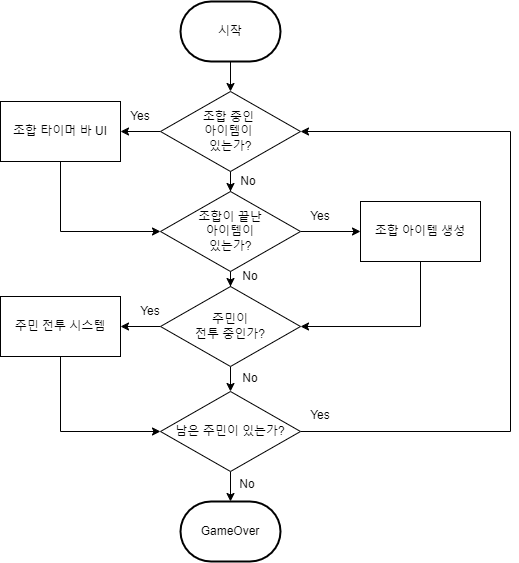

The diagram above was exported from draw.io. Its source (the exported page's mxGraphModel, read from the mxfile embedded in the PNG):
<mxGraphModel dx="974" dy="574" grid="1" gridSize="10" guides="1" tooltips="1" connect="1" arrows="1" fold="1" page="1" pageScale="1" pageWidth="827" pageHeight="1169" math="0" shadow="0">
  <root>
    <mxCell id="0" />
    <mxCell id="1" parent="0" />
    <mxCell id="64AVBHkqJUfO_Q7_dyCG-38" value="" style="edgeStyle=orthogonalEdgeStyle;rounded=0;orthogonalLoop=1;jettySize=auto;html=1;" edge="1" parent="1" source="64AVBHkqJUfO_Q7_dyCG-19" target="64AVBHkqJUfO_Q7_dyCG-21">
      <mxGeometry relative="1" as="geometry" />
    </mxCell>
    <mxCell id="64AVBHkqJUfO_Q7_dyCG-19" value="시작" style="strokeWidth=2;html=1;shape=mxgraph.flowchart.terminator;whiteSpace=wrap;" vertex="1" parent="1">
      <mxGeometry x="270" y="260" width="100" height="60" as="geometry" />
    </mxCell>
    <mxCell id="64AVBHkqJUfO_Q7_dyCG-20" value="GameOver" style="strokeWidth=2;html=1;shape=mxgraph.flowchart.terminator;whiteSpace=wrap;" vertex="1" parent="1">
      <mxGeometry x="270" y="760" width="100" height="60" as="geometry" />
    </mxCell>
    <mxCell id="64AVBHkqJUfO_Q7_dyCG-27" style="edgeStyle=orthogonalEdgeStyle;rounded=0;orthogonalLoop=1;jettySize=auto;html=1;exitX=0;exitY=0.5;exitDx=0;exitDy=0;entryX=1;entryY=0.5;entryDx=0;entryDy=0;" edge="1" parent="1" source="64AVBHkqJUfO_Q7_dyCG-21" target="64AVBHkqJUfO_Q7_dyCG-26">
      <mxGeometry relative="1" as="geometry" />
    </mxCell>
    <mxCell id="64AVBHkqJUfO_Q7_dyCG-29" style="edgeStyle=orthogonalEdgeStyle;rounded=0;orthogonalLoop=1;jettySize=auto;html=1;entryX=0.5;entryY=0;entryDx=0;entryDy=0;" edge="1" parent="1" source="64AVBHkqJUfO_Q7_dyCG-21" target="64AVBHkqJUfO_Q7_dyCG-22">
      <mxGeometry relative="1" as="geometry" />
    </mxCell>
    <mxCell id="64AVBHkqJUfO_Q7_dyCG-21" value="조합 중인&amp;nbsp;&lt;div&gt;아이템이&amp;nbsp;&lt;/div&gt;&lt;div&gt;있는가?&lt;/div&gt;" style="rhombus;whiteSpace=wrap;html=1;" vertex="1" parent="1">
      <mxGeometry x="250" y="350" width="140" height="80" as="geometry" />
    </mxCell>
    <mxCell id="64AVBHkqJUfO_Q7_dyCG-30" value="" style="edgeStyle=orthogonalEdgeStyle;rounded=0;orthogonalLoop=1;jettySize=auto;html=1;" edge="1" parent="1" source="64AVBHkqJUfO_Q7_dyCG-22" target="64AVBHkqJUfO_Q7_dyCG-23">
      <mxGeometry relative="1" as="geometry" />
    </mxCell>
    <mxCell id="64AVBHkqJUfO_Q7_dyCG-37" value="" style="edgeStyle=orthogonalEdgeStyle;rounded=0;orthogonalLoop=1;jettySize=auto;html=1;" edge="1" parent="1" source="64AVBHkqJUfO_Q7_dyCG-22" target="64AVBHkqJUfO_Q7_dyCG-36">
      <mxGeometry relative="1" as="geometry" />
    </mxCell>
    <mxCell id="64AVBHkqJUfO_Q7_dyCG-22" value="조합이 끝난&lt;div&gt;아이템이&lt;/div&gt;&lt;div&gt;있는가?&lt;/div&gt;" style="rhombus;whiteSpace=wrap;html=1;" vertex="1" parent="1">
      <mxGeometry x="250" y="450" width="140" height="80" as="geometry" />
    </mxCell>
    <mxCell id="64AVBHkqJUfO_Q7_dyCG-31" value="" style="edgeStyle=orthogonalEdgeStyle;rounded=0;orthogonalLoop=1;jettySize=auto;html=1;" edge="1" parent="1" source="64AVBHkqJUfO_Q7_dyCG-23" target="64AVBHkqJUfO_Q7_dyCG-24">
      <mxGeometry relative="1" as="geometry" />
    </mxCell>
    <mxCell id="64AVBHkqJUfO_Q7_dyCG-41" value="" style="edgeStyle=orthogonalEdgeStyle;rounded=0;orthogonalLoop=1;jettySize=auto;html=1;" edge="1" parent="1" source="64AVBHkqJUfO_Q7_dyCG-23" target="64AVBHkqJUfO_Q7_dyCG-40">
      <mxGeometry relative="1" as="geometry" />
    </mxCell>
    <mxCell id="64AVBHkqJUfO_Q7_dyCG-23" value="&lt;div&gt;주민이&lt;/div&gt;&lt;div&gt;전투 중인가?&lt;/div&gt;" style="rhombus;whiteSpace=wrap;html=1;" vertex="1" parent="1">
      <mxGeometry x="250" y="545" width="140" height="80" as="geometry" />
    </mxCell>
    <mxCell id="64AVBHkqJUfO_Q7_dyCG-32" value="" style="edgeStyle=orthogonalEdgeStyle;rounded=0;orthogonalLoop=1;jettySize=auto;html=1;" edge="1" parent="1" source="64AVBHkqJUfO_Q7_dyCG-24" target="64AVBHkqJUfO_Q7_dyCG-20">
      <mxGeometry relative="1" as="geometry" />
    </mxCell>
    <mxCell id="64AVBHkqJUfO_Q7_dyCG-43" style="edgeStyle=orthogonalEdgeStyle;rounded=0;orthogonalLoop=1;jettySize=auto;html=1;entryX=1;entryY=0.5;entryDx=0;entryDy=0;" edge="1" parent="1" source="64AVBHkqJUfO_Q7_dyCG-24" target="64AVBHkqJUfO_Q7_dyCG-21">
      <mxGeometry relative="1" as="geometry">
        <Array as="points">
          <mxPoint x="600" y="690" />
          <mxPoint x="600" y="390" />
        </Array>
      </mxGeometry>
    </mxCell>
    <mxCell id="64AVBHkqJUfO_Q7_dyCG-24" value="남은 주민이 있는가?" style="rhombus;whiteSpace=wrap;html=1;" vertex="1" parent="1">
      <mxGeometry x="250" y="650" width="140" height="80" as="geometry" />
    </mxCell>
    <mxCell id="64AVBHkqJUfO_Q7_dyCG-35" style="edgeStyle=orthogonalEdgeStyle;rounded=0;orthogonalLoop=1;jettySize=auto;html=1;entryX=0;entryY=0.5;entryDx=0;entryDy=0;" edge="1" parent="1" source="64AVBHkqJUfO_Q7_dyCG-26" target="64AVBHkqJUfO_Q7_dyCG-22">
      <mxGeometry relative="1" as="geometry">
        <Array as="points">
          <mxPoint x="150" y="490" />
        </Array>
      </mxGeometry>
    </mxCell>
    <mxCell id="64AVBHkqJUfO_Q7_dyCG-26" value="조합 타이머 바 UI" style="rounded=0;whiteSpace=wrap;html=1;" vertex="1" parent="1">
      <mxGeometry x="90" y="360" width="120" height="60" as="geometry" />
    </mxCell>
    <mxCell id="64AVBHkqJUfO_Q7_dyCG-39" style="edgeStyle=orthogonalEdgeStyle;rounded=0;orthogonalLoop=1;jettySize=auto;html=1;entryX=1;entryY=0.5;entryDx=0;entryDy=0;" edge="1" parent="1" source="64AVBHkqJUfO_Q7_dyCG-36" target="64AVBHkqJUfO_Q7_dyCG-23">
      <mxGeometry relative="1" as="geometry">
        <Array as="points">
          <mxPoint x="510" y="585" />
        </Array>
      </mxGeometry>
    </mxCell>
    <mxCell id="64AVBHkqJUfO_Q7_dyCG-36" value="조합 아이템 생성" style="whiteSpace=wrap;html=1;" vertex="1" parent="1">
      <mxGeometry x="450" y="460" width="120" height="60" as="geometry" />
    </mxCell>
    <mxCell id="64AVBHkqJUfO_Q7_dyCG-42" style="edgeStyle=orthogonalEdgeStyle;rounded=0;orthogonalLoop=1;jettySize=auto;html=1;entryX=0;entryY=0.5;entryDx=0;entryDy=0;" edge="1" parent="1" source="64AVBHkqJUfO_Q7_dyCG-40" target="64AVBHkqJUfO_Q7_dyCG-24">
      <mxGeometry relative="1" as="geometry">
        <Array as="points">
          <mxPoint x="150" y="690" />
        </Array>
      </mxGeometry>
    </mxCell>
    <mxCell id="64AVBHkqJUfO_Q7_dyCG-40" value="주민 전투 시스템" style="whiteSpace=wrap;html=1;" vertex="1" parent="1">
      <mxGeometry x="90" y="555" width="120" height="60" as="geometry" />
    </mxCell>
    <mxCell id="64AVBHkqJUfO_Q7_dyCG-46" value="Yes" style="text;html=1;align=center;verticalAlign=middle;whiteSpace=wrap;rounded=0;" vertex="1" parent="1">
      <mxGeometry x="200" y="360" width="60" height="30" as="geometry" />
    </mxCell>
    <mxCell id="64AVBHkqJUfO_Q7_dyCG-47" value="Yes" style="text;html=1;align=center;verticalAlign=middle;whiteSpace=wrap;rounded=0;" vertex="1" parent="1">
      <mxGeometry x="380" y="460" width="60" height="30" as="geometry" />
    </mxCell>
    <mxCell id="64AVBHkqJUfO_Q7_dyCG-48" value="Yes" style="text;html=1;align=center;verticalAlign=middle;whiteSpace=wrap;rounded=0;" vertex="1" parent="1">
      <mxGeometry x="210" y="555" width="60" height="30" as="geometry" />
    </mxCell>
    <mxCell id="64AVBHkqJUfO_Q7_dyCG-49" value="Yes" style="text;html=1;align=center;verticalAlign=middle;whiteSpace=wrap;rounded=0;" vertex="1" parent="1">
      <mxGeometry x="380" y="659" width="60" height="30" as="geometry" />
    </mxCell>
    <mxCell id="64AVBHkqJUfO_Q7_dyCG-50" value="No" style="text;html=1;align=center;verticalAlign=middle;whiteSpace=wrap;rounded=0;" vertex="1" parent="1">
      <mxGeometry x="308" y="425" width="60" height="30" as="geometry" />
    </mxCell>
    <mxCell id="64AVBHkqJUfO_Q7_dyCG-51" value="No" style="text;html=1;align=center;verticalAlign=middle;whiteSpace=wrap;rounded=0;" vertex="1" parent="1">
      <mxGeometry x="310" y="520" width="60" height="30" as="geometry" />
    </mxCell>
    <mxCell id="64AVBHkqJUfO_Q7_dyCG-52" value="No" style="text;html=1;align=center;verticalAlign=middle;whiteSpace=wrap;rounded=0;" vertex="1" parent="1">
      <mxGeometry x="310" y="622" width="60" height="30" as="geometry" />
    </mxCell>
    <mxCell id="64AVBHkqJUfO_Q7_dyCG-53" value="No" style="text;html=1;align=center;verticalAlign=middle;whiteSpace=wrap;rounded=0;" vertex="1" parent="1">
      <mxGeometry x="307" y="728" width="60" height="30" as="geometry" />
    </mxCell>
  </root>
</mxGraphModel>